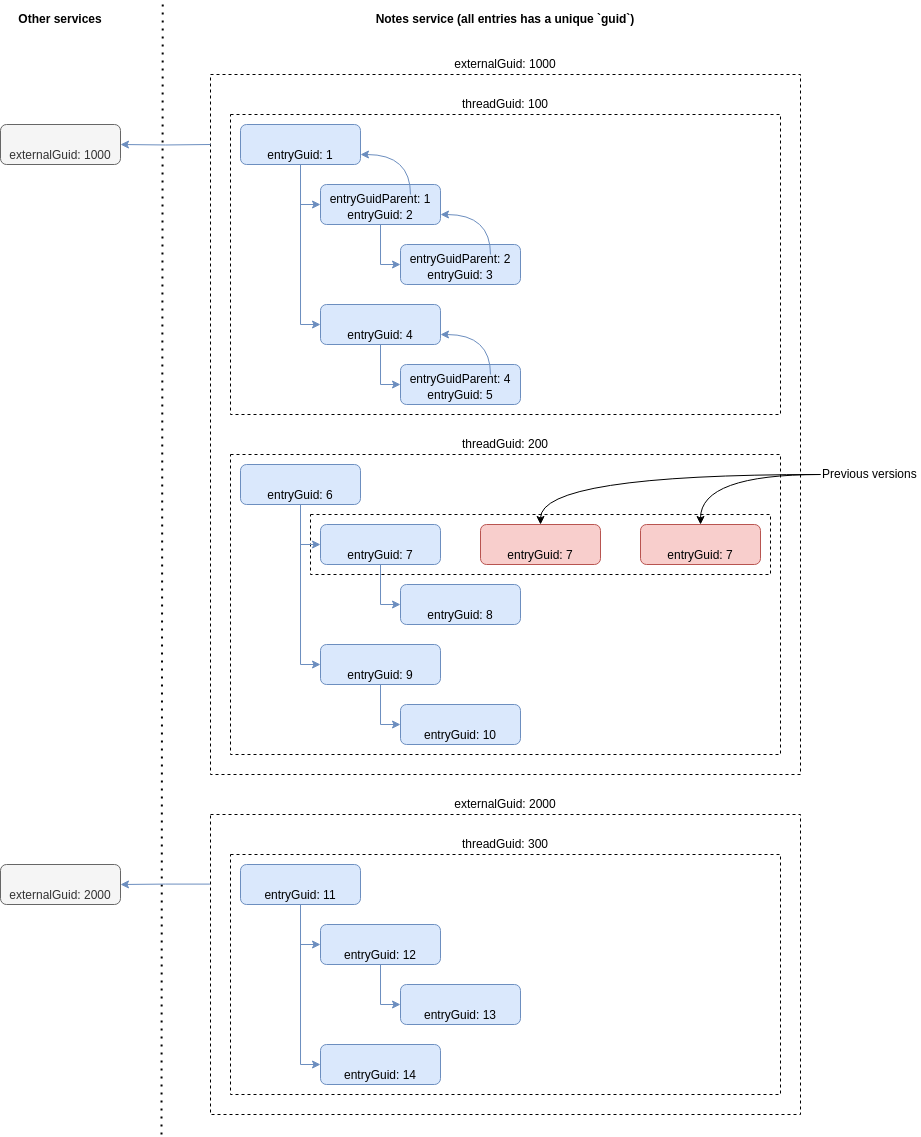

The diagram above was exported from draw.io. Its source (the exported page's mxGraphModel, read from the mxfile embedded in the PNG):
<mxGraphModel dx="1651" dy="2440" grid="1" gridSize="10" guides="1" tooltips="1" connect="1" arrows="1" fold="1" page="1" pageScale="1" pageWidth="827" pageHeight="1169" math="0" shadow="0">
  <root>
    <mxCell id="0" />
    <mxCell id="1" parent="0" />
    <mxCell id="QAtFKjgvWXsnsu7zreEE-43" value="" style="rounded=0;whiteSpace=wrap;html=1;fillColor=none;dashed=1;" vertex="1" parent="1">
      <mxGeometry x="250" y="70" width="590" height="700" as="geometry" />
    </mxCell>
    <mxCell id="QAtFKjgvWXsnsu7zreEE-54" value="" style="rounded=0;whiteSpace=wrap;html=1;fillColor=none;dashed=1;" vertex="1" parent="1">
      <mxGeometry x="270" y="450" width="550" height="300" as="geometry" />
    </mxCell>
    <mxCell id="QAtFKjgvWXsnsu7zreEE-40" value="" style="rounded=0;whiteSpace=wrap;html=1;fillColor=none;dashed=1;" vertex="1" parent="1">
      <mxGeometry x="270" y="110" width="550" height="300" as="geometry" />
    </mxCell>
    <mxCell id="QAtFKjgvWXsnsu7zreEE-38" value="" style="rounded=0;whiteSpace=wrap;html=1;fillColor=none;dashed=1;" vertex="1" parent="1">
      <mxGeometry x="350" y="510" width="460" height="60" as="geometry" />
    </mxCell>
    <mxCell id="QAtFKjgvWXsnsu7zreEE-1" value="externalGuid: 1000" style="rounded=1;whiteSpace=wrap;html=1;align=center;verticalAlign=bottom;fillColor=#f5f5f5;strokeColor=#666666;fontColor=#333333;" vertex="1" parent="1">
      <mxGeometry x="40" y="120" width="120" height="40" as="geometry" />
    </mxCell>
    <mxCell id="QAtFKjgvWXsnsu7zreEE-7" style="edgeStyle=orthogonalEdgeStyle;rounded=0;orthogonalLoop=1;jettySize=auto;html=1;exitX=0.5;exitY=1;exitDx=0;exitDy=0;entryX=0;entryY=0.5;entryDx=0;entryDy=0;fillColor=#dae8fc;strokeColor=#6c8ebf;" edge="1" parent="1" source="QAtFKjgvWXsnsu7zreEE-2" target="QAtFKjgvWXsnsu7zreEE-6">
      <mxGeometry relative="1" as="geometry" />
    </mxCell>
    <mxCell id="QAtFKjgvWXsnsu7zreEE-14" style="edgeStyle=orthogonalEdgeStyle;rounded=0;orthogonalLoop=1;jettySize=auto;html=1;exitX=0.5;exitY=1;exitDx=0;exitDy=0;entryX=0;entryY=0.5;entryDx=0;entryDy=0;fillColor=#dae8fc;strokeColor=#6c8ebf;" edge="1" parent="1" source="QAtFKjgvWXsnsu7zreEE-2" target="QAtFKjgvWXsnsu7zreEE-13">
      <mxGeometry relative="1" as="geometry" />
    </mxCell>
    <mxCell id="QAtFKjgvWXsnsu7zreEE-28" style="edgeStyle=orthogonalEdgeStyle;rounded=0;orthogonalLoop=1;jettySize=auto;html=1;entryX=1;entryY=0.5;entryDx=0;entryDy=0;fillColor=#dae8fc;strokeColor=#6c8ebf;" edge="1" parent="1" target="QAtFKjgvWXsnsu7zreEE-1">
      <mxGeometry relative="1" as="geometry">
        <mxPoint x="250" y="140" as="sourcePoint" />
      </mxGeometry>
    </mxCell>
    <mxCell id="QAtFKjgvWXsnsu7zreEE-2" value="entryGuid: 1" style="rounded=1;whiteSpace=wrap;html=1;align=center;verticalAlign=bottom;fillColor=#dae8fc;strokeColor=#6c8ebf;" vertex="1" parent="1">
      <mxGeometry x="280" y="120" width="120" height="40" as="geometry" />
    </mxCell>
    <mxCell id="QAtFKjgvWXsnsu7zreEE-3" value="" style="endArrow=none;dashed=1;html=1;dashPattern=1 3;strokeWidth=2;rounded=0;entryX=0.008;entryY=-0.124;entryDx=0;entryDy=0;entryPerimeter=0;" edge="1" parent="1">
      <mxGeometry width="50" height="50" relative="1" as="geometry">
        <mxPoint x="201" y="1130" as="sourcePoint" />
        <mxPoint x="202.24" y="-3.7200000000000273" as="targetPoint" />
      </mxGeometry>
    </mxCell>
    <mxCell id="QAtFKjgvWXsnsu7zreEE-4" value="Other services" style="text;html=1;strokeColor=none;fillColor=none;align=center;verticalAlign=middle;whiteSpace=wrap;rounded=0;fontStyle=1" vertex="1" parent="1">
      <mxGeometry x="40" width="120" height="30" as="geometry" />
    </mxCell>
    <mxCell id="QAtFKjgvWXsnsu7zreEE-9" style="edgeStyle=orthogonalEdgeStyle;rounded=0;orthogonalLoop=1;jettySize=auto;html=1;exitX=0.5;exitY=1;exitDx=0;exitDy=0;entryX=0;entryY=0.5;entryDx=0;entryDy=0;fillColor=#dae8fc;strokeColor=#6c8ebf;" edge="1" parent="1" source="QAtFKjgvWXsnsu7zreEE-6" target="QAtFKjgvWXsnsu7zreEE-8">
      <mxGeometry relative="1" as="geometry" />
    </mxCell>
    <mxCell id="QAtFKjgvWXsnsu7zreEE-6" value="entryGuid: 2&lt;br&gt;" style="rounded=1;whiteSpace=wrap;html=1;verticalAlign=bottom;align=center;fillColor=#dae8fc;strokeColor=#6c8ebf;" vertex="1" parent="1">
      <mxGeometry x="360" y="180" width="120" height="40" as="geometry" />
    </mxCell>
    <mxCell id="QAtFKjgvWXsnsu7zreEE-8" value="entryGuid: 3" style="rounded=1;whiteSpace=wrap;html=1;verticalAlign=bottom;align=center;fillColor=#dae8fc;strokeColor=#6c8ebf;" vertex="1" parent="1">
      <mxGeometry x="440" y="240" width="120" height="40" as="geometry" />
    </mxCell>
    <mxCell id="QAtFKjgvWXsnsu7zreEE-10" value="externalGuid: 2000" style="rounded=1;whiteSpace=wrap;html=1;align=center;verticalAlign=bottom;fillColor=#f5f5f5;strokeColor=#666666;fontColor=#333333;" vertex="1" parent="1">
      <mxGeometry x="40" y="860" width="120" height="40" as="geometry" />
    </mxCell>
    <mxCell id="QAtFKjgvWXsnsu7zreEE-16" style="edgeStyle=orthogonalEdgeStyle;rounded=0;orthogonalLoop=1;jettySize=auto;html=1;exitX=0.5;exitY=1;exitDx=0;exitDy=0;entryX=0;entryY=0.5;entryDx=0;entryDy=0;fillColor=#dae8fc;strokeColor=#6c8ebf;" edge="1" parent="1" source="QAtFKjgvWXsnsu7zreEE-13" target="QAtFKjgvWXsnsu7zreEE-15">
      <mxGeometry relative="1" as="geometry" />
    </mxCell>
    <mxCell id="QAtFKjgvWXsnsu7zreEE-13" value="entryGuid: 4" style="rounded=1;whiteSpace=wrap;html=1;align=center;verticalAlign=bottom;fillColor=#dae8fc;strokeColor=#6c8ebf;" vertex="1" parent="1">
      <mxGeometry x="360" y="300" width="120" height="40" as="geometry" />
    </mxCell>
    <mxCell id="QAtFKjgvWXsnsu7zreEE-15" value="entryGuid: 5" style="rounded=1;whiteSpace=wrap;html=1;align=center;verticalAlign=bottom;fillColor=#dae8fc;strokeColor=#6c8ebf;" vertex="1" parent="1">
      <mxGeometry x="440" y="360" width="120" height="40" as="geometry" />
    </mxCell>
    <mxCell id="QAtFKjgvWXsnsu7zreEE-17" style="edgeStyle=orthogonalEdgeStyle;rounded=0;orthogonalLoop=1;jettySize=auto;html=1;exitX=0.5;exitY=1;exitDx=0;exitDy=0;entryX=0;entryY=0.5;entryDx=0;entryDy=0;fillColor=#dae8fc;strokeColor=#6c8ebf;" edge="1" parent="1" source="QAtFKjgvWXsnsu7zreEE-19" target="QAtFKjgvWXsnsu7zreEE-21">
      <mxGeometry relative="1" as="geometry" />
    </mxCell>
    <mxCell id="QAtFKjgvWXsnsu7zreEE-18" style="edgeStyle=orthogonalEdgeStyle;rounded=0;orthogonalLoop=1;jettySize=auto;html=1;exitX=0.5;exitY=1;exitDx=0;exitDy=0;entryX=0;entryY=0.5;entryDx=0;entryDy=0;fillColor=#dae8fc;strokeColor=#6c8ebf;" edge="1" parent="1" source="QAtFKjgvWXsnsu7zreEE-19" target="QAtFKjgvWXsnsu7zreEE-26">
      <mxGeometry relative="1" as="geometry" />
    </mxCell>
    <mxCell id="QAtFKjgvWXsnsu7zreEE-19" value="entryGuid: 6" style="rounded=1;whiteSpace=wrap;html=1;align=center;verticalAlign=bottom;fillColor=#dae8fc;strokeColor=#6c8ebf;" vertex="1" parent="1">
      <mxGeometry x="280" y="460" width="120" height="40" as="geometry" />
    </mxCell>
    <mxCell id="QAtFKjgvWXsnsu7zreEE-20" style="edgeStyle=orthogonalEdgeStyle;rounded=0;orthogonalLoop=1;jettySize=auto;html=1;exitX=0.5;exitY=1;exitDx=0;exitDy=0;entryX=0;entryY=0.5;entryDx=0;entryDy=0;fillColor=#dae8fc;strokeColor=#6c8ebf;" edge="1" parent="1" source="QAtFKjgvWXsnsu7zreEE-21" target="QAtFKjgvWXsnsu7zreEE-22">
      <mxGeometry relative="1" as="geometry" />
    </mxCell>
    <mxCell id="QAtFKjgvWXsnsu7zreEE-21" value="entryGuid: 7" style="rounded=1;whiteSpace=wrap;html=1;align=center;verticalAlign=bottom;fillColor=#dae8fc;strokeColor=#6c8ebf;" vertex="1" parent="1">
      <mxGeometry x="360" y="520" width="120" height="40" as="geometry" />
    </mxCell>
    <mxCell id="QAtFKjgvWXsnsu7zreEE-22" value="entryGuid: 8" style="rounded=1;whiteSpace=wrap;html=1;align=center;verticalAlign=bottom;fillColor=#dae8fc;strokeColor=#6c8ebf;" vertex="1" parent="1">
      <mxGeometry x="440" y="580" width="120" height="40" as="geometry" />
    </mxCell>
    <mxCell id="QAtFKjgvWXsnsu7zreEE-23" value="entryGuid: 7" style="rounded=1;whiteSpace=wrap;html=1;align=center;verticalAlign=bottom;fillColor=#f8cecc;strokeColor=#b85450;" vertex="1" parent="1">
      <mxGeometry x="520" y="520" width="120" height="40" as="geometry" />
    </mxCell>
    <mxCell id="QAtFKjgvWXsnsu7zreEE-24" value="entryGuid: 7" style="rounded=1;whiteSpace=wrap;html=1;align=center;verticalAlign=bottom;fillColor=#f8cecc;strokeColor=#b85450;" vertex="1" parent="1">
      <mxGeometry x="680" y="520" width="120" height="40" as="geometry" />
    </mxCell>
    <mxCell id="QAtFKjgvWXsnsu7zreEE-25" style="edgeStyle=orthogonalEdgeStyle;rounded=0;orthogonalLoop=1;jettySize=auto;html=1;exitX=0.5;exitY=1;exitDx=0;exitDy=0;entryX=0;entryY=0.5;entryDx=0;entryDy=0;fillColor=#dae8fc;strokeColor=#6c8ebf;" edge="1" parent="1" source="QAtFKjgvWXsnsu7zreEE-26" target="QAtFKjgvWXsnsu7zreEE-27">
      <mxGeometry relative="1" as="geometry" />
    </mxCell>
    <mxCell id="QAtFKjgvWXsnsu7zreEE-26" value="entryGuid: 9" style="rounded=1;whiteSpace=wrap;html=1;align=center;verticalAlign=bottom;fillColor=#dae8fc;strokeColor=#6c8ebf;" vertex="1" parent="1">
      <mxGeometry x="360" y="640" width="120" height="40" as="geometry" />
    </mxCell>
    <mxCell id="QAtFKjgvWXsnsu7zreEE-27" value="entryGuid: 10" style="rounded=1;whiteSpace=wrap;html=1;align=center;verticalAlign=bottom;fillColor=#dae8fc;strokeColor=#6c8ebf;" vertex="1" parent="1">
      <mxGeometry x="440" y="700" width="120" height="40" as="geometry" />
    </mxCell>
    <mxCell id="QAtFKjgvWXsnsu7zreEE-30" style="edgeStyle=orthogonalEdgeStyle;rounded=0;orthogonalLoop=1;jettySize=auto;html=1;exitX=0.5;exitY=1;exitDx=0;exitDy=0;entryX=0;entryY=0.5;entryDx=0;entryDy=0;fillColor=#dae8fc;strokeColor=#6c8ebf;" edge="1" parent="1" source="QAtFKjgvWXsnsu7zreEE-32" target="QAtFKjgvWXsnsu7zreEE-34">
      <mxGeometry relative="1" as="geometry" />
    </mxCell>
    <mxCell id="QAtFKjgvWXsnsu7zreEE-31" style="edgeStyle=orthogonalEdgeStyle;rounded=0;orthogonalLoop=1;jettySize=auto;html=1;exitX=0.5;exitY=1;exitDx=0;exitDy=0;entryX=0;entryY=0.5;entryDx=0;entryDy=0;fillColor=#dae8fc;strokeColor=#6c8ebf;" edge="1" parent="1" source="QAtFKjgvWXsnsu7zreEE-32" target="QAtFKjgvWXsnsu7zreEE-36">
      <mxGeometry relative="1" as="geometry" />
    </mxCell>
    <mxCell id="QAtFKjgvWXsnsu7zreEE-37" style="edgeStyle=orthogonalEdgeStyle;rounded=0;orthogonalLoop=1;jettySize=auto;html=1;exitX=-0.001;exitY=0.232;exitDx=0;exitDy=0;entryX=1;entryY=0.5;entryDx=0;entryDy=0;fillColor=#dae8fc;strokeColor=#6c8ebf;exitPerimeter=0;" edge="1" parent="1" source="QAtFKjgvWXsnsu7zreEE-51" target="QAtFKjgvWXsnsu7zreEE-10">
      <mxGeometry relative="1" as="geometry" />
    </mxCell>
    <mxCell id="QAtFKjgvWXsnsu7zreEE-32" value="entryGuid: 11" style="rounded=1;whiteSpace=wrap;html=1;align=center;verticalAlign=bottom;fillColor=#dae8fc;strokeColor=#6c8ebf;" vertex="1" parent="1">
      <mxGeometry x="280" y="860" width="120" height="40" as="geometry" />
    </mxCell>
    <mxCell id="QAtFKjgvWXsnsu7zreEE-33" style="edgeStyle=orthogonalEdgeStyle;rounded=0;orthogonalLoop=1;jettySize=auto;html=1;exitX=0.5;exitY=1;exitDx=0;exitDy=0;entryX=0;entryY=0.5;entryDx=0;entryDy=0;fillColor=#dae8fc;strokeColor=#6c8ebf;" edge="1" parent="1" source="QAtFKjgvWXsnsu7zreEE-34" target="QAtFKjgvWXsnsu7zreEE-35">
      <mxGeometry relative="1" as="geometry" />
    </mxCell>
    <mxCell id="QAtFKjgvWXsnsu7zreEE-34" value="entryGuid: 12" style="rounded=1;whiteSpace=wrap;html=1;align=center;verticalAlign=bottom;fillColor=#dae8fc;strokeColor=#6c8ebf;" vertex="1" parent="1">
      <mxGeometry x="360" y="920" width="120" height="40" as="geometry" />
    </mxCell>
    <mxCell id="QAtFKjgvWXsnsu7zreEE-35" value="entryGuid: 13" style="rounded=1;whiteSpace=wrap;html=1;align=center;verticalAlign=bottom;fillColor=#dae8fc;strokeColor=#6c8ebf;" vertex="1" parent="1">
      <mxGeometry x="440" y="980" width="120" height="40" as="geometry" />
    </mxCell>
    <mxCell id="QAtFKjgvWXsnsu7zreEE-36" value="entryGuid: 14" style="rounded=1;whiteSpace=wrap;html=1;align=center;verticalAlign=bottom;fillColor=#dae8fc;strokeColor=#6c8ebf;" vertex="1" parent="1">
      <mxGeometry x="360" y="1040" width="120" height="40" as="geometry" />
    </mxCell>
    <mxCell id="QAtFKjgvWXsnsu7zreEE-41" value="threadGuid: 100" style="text;html=1;strokeColor=none;fillColor=none;align=center;verticalAlign=middle;whiteSpace=wrap;rounded=0;" vertex="1" parent="1">
      <mxGeometry x="270" y="90" width="550" height="20" as="geometry" />
    </mxCell>
    <mxCell id="QAtFKjgvWXsnsu7zreEE-44" value="externalGuid: 1000" style="text;html=1;strokeColor=none;fillColor=none;align=center;verticalAlign=middle;whiteSpace=wrap;rounded=0;" vertex="1" parent="1">
      <mxGeometry x="250" y="50" width="590" height="20" as="geometry" />
    </mxCell>
    <mxCell id="QAtFKjgvWXsnsu7zreEE-46" value="entryGuidParent: 1" style="text;html=1;strokeColor=none;fillColor=none;align=center;verticalAlign=middle;whiteSpace=wrap;rounded=0;" vertex="1" parent="1">
      <mxGeometry x="360" y="190" width="120" height="10" as="geometry" />
    </mxCell>
    <mxCell id="QAtFKjgvWXsnsu7zreEE-48" value="entryGuidParent: 2" style="text;html=1;strokeColor=none;fillColor=none;align=center;verticalAlign=middle;whiteSpace=wrap;rounded=0;" vertex="1" parent="1">
      <mxGeometry x="440" y="250" width="120" height="10" as="geometry" />
    </mxCell>
    <mxCell id="QAtFKjgvWXsnsu7zreEE-50" value="entryGuidParent: 4" style="text;html=1;strokeColor=none;fillColor=none;align=center;verticalAlign=middle;whiteSpace=wrap;rounded=0;" vertex="1" parent="1">
      <mxGeometry x="440" y="370" width="120" height="10" as="geometry" />
    </mxCell>
    <mxCell id="QAtFKjgvWXsnsu7zreEE-49" style="edgeStyle=orthogonalEdgeStyle;rounded=0;orthogonalLoop=1;jettySize=auto;html=1;exitX=0.75;exitY=0;exitDx=0;exitDy=0;entryX=1;entryY=0.75;entryDx=0;entryDy=0;curved=1;fillColor=#dae8fc;strokeColor=#6c8ebf;" edge="1" parent="1" source="QAtFKjgvWXsnsu7zreEE-50" target="QAtFKjgvWXsnsu7zreEE-13">
      <mxGeometry relative="1" as="geometry" />
    </mxCell>
    <mxCell id="QAtFKjgvWXsnsu7zreEE-47" style="edgeStyle=orthogonalEdgeStyle;rounded=0;orthogonalLoop=1;jettySize=auto;html=1;exitX=0.75;exitY=0;exitDx=0;exitDy=0;entryX=1;entryY=0.75;entryDx=0;entryDy=0;curved=1;fillColor=#dae8fc;strokeColor=#6c8ebf;" edge="1" parent="1" source="QAtFKjgvWXsnsu7zreEE-48" target="QAtFKjgvWXsnsu7zreEE-6">
      <mxGeometry relative="1" as="geometry" />
    </mxCell>
    <mxCell id="QAtFKjgvWXsnsu7zreEE-45" style="edgeStyle=orthogonalEdgeStyle;rounded=0;orthogonalLoop=1;jettySize=auto;html=1;exitX=0.75;exitY=0;exitDx=0;exitDy=0;entryX=1;entryY=0.75;entryDx=0;entryDy=0;curved=1;fillColor=#dae8fc;strokeColor=#6c8ebf;" edge="1" parent="1" source="QAtFKjgvWXsnsu7zreEE-46" target="QAtFKjgvWXsnsu7zreEE-2">
      <mxGeometry relative="1" as="geometry" />
    </mxCell>
    <mxCell id="QAtFKjgvWXsnsu7zreEE-51" value="" style="rounded=0;whiteSpace=wrap;html=1;fillColor=none;dashed=1;" vertex="1" parent="1">
      <mxGeometry x="250" y="810" width="590" height="300" as="geometry" />
    </mxCell>
    <mxCell id="QAtFKjgvWXsnsu7zreEE-52" value="externalGuid: 2000" style="text;html=1;strokeColor=none;fillColor=none;align=center;verticalAlign=middle;whiteSpace=wrap;rounded=0;" vertex="1" parent="1">
      <mxGeometry x="250" y="790" width="590" height="20" as="geometry" />
    </mxCell>
    <mxCell id="QAtFKjgvWXsnsu7zreEE-55" value="threadGuid: 200" style="text;html=1;strokeColor=none;fillColor=none;align=center;verticalAlign=middle;whiteSpace=wrap;rounded=0;" vertex="1" parent="1">
      <mxGeometry x="270" y="430" width="550" height="20" as="geometry" />
    </mxCell>
    <mxCell id="QAtFKjgvWXsnsu7zreEE-56" value="" style="rounded=0;whiteSpace=wrap;html=1;fillColor=none;dashed=1;" vertex="1" parent="1">
      <mxGeometry x="270" y="850" width="550" height="240" as="geometry" />
    </mxCell>
    <mxCell id="QAtFKjgvWXsnsu7zreEE-57" value="threadGuid: 300" style="text;html=1;strokeColor=none;fillColor=none;align=center;verticalAlign=middle;whiteSpace=wrap;rounded=0;" vertex="1" parent="1">
      <mxGeometry x="270" y="830" width="550" height="20" as="geometry" />
    </mxCell>
    <mxCell id="QAtFKjgvWXsnsu7zreEE-59" style="edgeStyle=orthogonalEdgeStyle;rounded=0;orthogonalLoop=1;jettySize=auto;html=1;exitX=0;exitY=0.5;exitDx=0;exitDy=0;curved=1;" edge="1" parent="1" source="QAtFKjgvWXsnsu7zreEE-58" target="QAtFKjgvWXsnsu7zreEE-24">
      <mxGeometry relative="1" as="geometry" />
    </mxCell>
    <mxCell id="QAtFKjgvWXsnsu7zreEE-60" style="edgeStyle=orthogonalEdgeStyle;rounded=0;orthogonalLoop=1;jettySize=auto;html=1;exitX=0;exitY=0.5;exitDx=0;exitDy=0;entryX=0.5;entryY=0;entryDx=0;entryDy=0;curved=1;" edge="1" parent="1" source="QAtFKjgvWXsnsu7zreEE-58" target="QAtFKjgvWXsnsu7zreEE-23">
      <mxGeometry relative="1" as="geometry" />
    </mxCell>
    <mxCell id="QAtFKjgvWXsnsu7zreEE-58" value="Previous versions" style="text;html=1;strokeColor=none;fillColor=none;align=left;verticalAlign=middle;whiteSpace=wrap;rounded=0;" vertex="1" parent="1">
      <mxGeometry x="860" y="460" width="100" height="20" as="geometry" />
    </mxCell>
    <mxCell id="QAtFKjgvWXsnsu7zreEE-62" value="Notes service (all entries has a unique `guid`)" style="text;html=1;strokeColor=none;fillColor=none;align=center;verticalAlign=middle;whiteSpace=wrap;rounded=0;fontStyle=1" vertex="1" parent="1">
      <mxGeometry x="250" width="590" height="30" as="geometry" />
    </mxCell>
  </root>
</mxGraphModel>